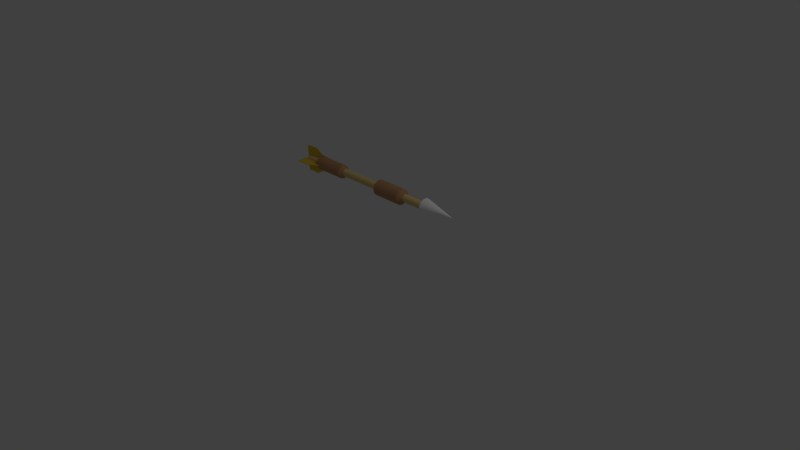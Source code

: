 # Source: dart.blend  (saved by Blender 2.76.0; exported with 4.5.12 LTS)
import bpy
from mathutils import Matrix  # noqa: F401  (used for matrix-valued properties, if any)

bpy.ops.wm.read_factory_settings(use_empty=True)
scene = bpy.context.scene
scene.name = 'Scene'

# ---- collections
col_collection_1 = bpy.data.collections.new('Collection 1'); scene.collection.children.link(col_collection_1)

# ---- materials (node trees are filled in below, after node groups)
mat_material_007 = bpy.data.materials.new('Material.007')
mat_material_007.alpha_threshold = 0.0
mat_material_007.use_transparent_shadow = False
mat_material_007.diffuse_color = (0.8, 0.557, 0.053, 1.0)
mat_material_007.roughness = 0.5
mat_material_006 = bpy.data.materials.new('Material.006')
mat_material_006.alpha_threshold = 0.0
mat_material_006.use_transparent_shadow = False
mat_material_006.diffuse_color = (0.8, 0.565, 0.053, 1.0)
mat_material_006.roughness = 0.5
mat_material_004 = bpy.data.materials.new('Material.004')
mat_material_004.alpha_threshold = 0.0
mat_material_004.use_transparent_shadow = False
mat_material_004.diffuse_color = (0.8, 0.5569, 0.05332, 1.0)
mat_material_004.roughness = 0.5
mat_material_005 = bpy.data.materials.new('Material.005')
mat_material_005.alpha_threshold = 0.0
mat_material_005.use_transparent_shadow = False
mat_material_005.diffuse_color = (0.8, 0.565, 0.053, 1.0)
mat_material_005.roughness = 0.5
mat_material_003 = bpy.data.materials.new('Material.003')
mat_material_003.alpha_threshold = 0.0
mat_material_003.use_transparent_shadow = False
mat_material_003.diffuse_color = (0.528, 0.286, 0.141, 1.0)
mat_material_003.roughness = 0.5
mat_material_002 = bpy.data.materials.new('Material.002')
mat_material_002.alpha_threshold = 0.0
mat_material_002.use_transparent_shadow = False
mat_material_002.diffuse_color = (0.5277, 0.2864, 0.1413, 1.0)
mat_material_002.roughness = 0.5
mat_material_008 = bpy.data.materials.new('Material.008')
mat_material_008.alpha_threshold = 0.0
mat_material_008.use_transparent_shadow = False
mat_material_008.diffuse_color = (1.0, 1.0, 1.0, 1.0)
mat_material_008.roughness = 0.5
mat_material_001 = bpy.data.materials.new('Material.001')
mat_material_001.alpha_threshold = 0.0
mat_material_001.use_transparent_shadow = False
mat_material_001.diffuse_color = (0.8, 0.6073, 0.2347, 1.0)
mat_material_001.roughness = 0.5

# ---- material node trees

# ---- world
world_world = bpy.data.worlds.new('World'); scene.world = world_world
world_world.color = (0.05088, 0.05088, 0.05088)
world_world.use_sun_shadow = False
world_world.sun_shadow_jitter_overblur = 0.0
world_world.cycles.sampling_method = 'MANUAL'
world_world.cycles.sample_map_resolution = 256

# ---- cameras
cam_camera = bpy.data.cameras.new('Camera')
cam_camera.clip_end = 100.0
cam_camera.lens = 35.0
cam_camera.sensor_width = 32.0
cam_camera.sensor_height = 18.0
cam_camera.ortho_scale = 7.314
cam_camera.dof.focus_distance = 0.0
cam_camera.dof.aperture_fstop = 128.0

# ---- lights
light_lamp = bpy.data.lights.new('Lamp', 'POINT')
light_lamp.transmission_factor = 0.0
light_lamp.cutoff_distance = 30.0
light_lamp.energy = 100.0
light_lamp.shadow_buffer_clip_start = 1.001
light_lamp.shadow_soft_size = 0.1
light_lamp.shadow_maximum_resolution = 0.006
light_lamp.use_absolute_resolution = True
light_lamp.cycles.use_multiple_importance_sampling = False

# ---- meshes
me_cube_005 = bpy.data.meshes.new('Cube.005')
me_cube_005.from_pydata([(-1.0, -1.0, -1.0), (-1.0, -1.0, 1.0), (-1.0, 1.0, -1.0), (-1.0, 1.0, 1.0), (1.0, -1.0, -1.0), (1.0, -1.0, 1.0), (1.0, 1.0, -1.0), (1.0, 1.0, 1.0), (1.862, 0.4099, 0.4099), (1.862, 0.4099, -0.4099), (1.862, -0.4099, 0.4099), (1.862, -0.4099, -0.4099), (2.642, 0.04622, 0.04622), (2.642, 0.04622, -0.04622), (2.642, -0.04622, 0.04622), (2.642, -0.04622, -0.04622), (-1.19, -0.5082, -0.5082), (-1.19, -0.5082, 0.5082), (-1.19, 0.5082, 0.5082), (-1.19, 0.5082, -0.5082)], [], [(1, 3, 18, 17), (3, 7, 6, 2), (5, 4, 11, 10), (5, 1, 0, 4), (0, 2, 6, 4), (5, 7, 3, 1), (9, 8, 12, 13), (4, 6, 9, 11), (7, 5, 10, 8), (6, 7, 8, 9), (12, 14, 15, 13), (11, 9, 13, 15), (8, 10, 14, 12), (10, 11, 15, 14), (17, 18, 19, 16), (3, 2, 19, 18), (0, 1, 17, 16), (2, 0, 16, 19)])
me_cube_005.materials.append(mat_material_007)
me_cube_005.use_remesh_preserve_volume = False
me_cube_005.use_remesh_preserve_attributes = False
me_cube_005.use_mirror_vertex_groups = False
me_cube_005.update()
me_cube_003 = bpy.data.meshes.new('Cube.003')
me_cube_003.from_pydata([(-1.0, -1.0, -1.0), (-1.0, -1.0, 1.0), (-1.0, 1.0, -1.0), (-1.0, 1.0, 1.0), (1.0, -1.0, -1.0), (1.0, -1.0, 1.0), (1.0, 1.0, -1.0), (1.0, 1.0, 1.0), (1.862, 0.4099, 0.4099), (1.862, 0.4099, -0.4099), (1.862, -0.4099, 0.4099), (1.862, -0.4099, -0.4099), (2.642, 0.04622, 0.04622), (2.642, 0.04622, -0.04622), (2.642, -0.04622, 0.04622), (2.642, -0.04622, -0.04622), (-1.19, -0.5082, -0.5082), (-1.19, -0.5082, 0.5082), (-1.19, 0.5082, 0.5082), (-1.19, 0.5082, -0.5082)], [], [(1, 3, 18, 17), (3, 7, 6, 2), (5, 4, 11, 10), (5, 1, 0, 4), (0, 2, 6, 4), (5, 7, 3, 1), (9, 8, 12, 13), (4, 6, 9, 11), (7, 5, 10, 8), (6, 7, 8, 9), (12, 14, 15, 13), (11, 9, 13, 15), (8, 10, 14, 12), (10, 11, 15, 14), (17, 18, 19, 16), (3, 2, 19, 18), (0, 1, 17, 16), (2, 0, 16, 19)])
me_cube_003.materials.append(mat_material_006)
me_cube_003.use_remesh_preserve_volume = False
me_cube_003.use_remesh_preserve_attributes = False
me_cube_003.use_mirror_vertex_groups = False
me_cube_003.update()
me_cube_002 = bpy.data.meshes.new('Cube.002')
me_cube_002.from_pydata([(-1.0, -1.0, -1.0), (-1.0, -1.0, 1.0), (-1.0, 1.0, -1.0), (-1.0, 1.0, 1.0), (1.0, -1.0, -1.0), (1.0, -1.0, 1.0), (1.0, 1.0, -1.0), (1.0, 1.0, 1.0), (1.862, 0.4099, 0.4099), (1.862, 0.4099, -0.4099), (1.862, -0.4099, 0.4099), (1.862, -0.4099, -0.4099), (2.642, 0.04622, 0.04622), (2.642, 0.04622, -0.04622), (2.642, -0.04622, 0.04622), (2.642, -0.04622, -0.04622), (-1.19, -0.5082, -0.5082), (-1.19, -0.5082, 0.5082), (-1.19, 0.5082, 0.5082), (-1.19, 0.5082, -0.5082)], [], [(1, 3, 18, 17), (3, 7, 6, 2), (5, 4, 11, 10), (5, 1, 0, 4), (0, 2, 6, 4), (5, 7, 3, 1), (9, 8, 12, 13), (4, 6, 9, 11), (7, 5, 10, 8), (6, 7, 8, 9), (12, 14, 15, 13), (11, 9, 13, 15), (8, 10, 14, 12), (10, 11, 15, 14), (17, 18, 19, 16), (3, 2, 19, 18), (0, 1, 17, 16), (2, 0, 16, 19)])
me_cube_002.materials.append(mat_material_004)
me_cube_002.use_remesh_preserve_volume = False
me_cube_002.use_remesh_preserve_attributes = False
me_cube_002.use_mirror_vertex_groups = False
me_cube_002.update()
me_cube_001 = bpy.data.meshes.new('Cube.001')
me_cube_001.from_pydata([(-1.0, -1.0, -1.0), (-1.0, -1.0, 1.0), (-1.0, 1.0, -1.0), (-1.0, 1.0, 1.0), (1.0, -1.0, -1.0), (1.0, -1.0, 1.0), (1.0, 1.0, -1.0), (1.0, 1.0, 1.0), (1.862, 0.4099, 0.4099), (1.862, 0.4099, -0.4099), (1.862, -0.4099, 0.4099), (1.862, -0.4099, -0.4099), (2.642, 0.04622, 0.04622), (2.642, 0.04622, -0.04622), (2.642, -0.04622, 0.04622), (2.642, -0.04622, -0.04622), (-1.19, -0.5082, -0.5082), (-1.19, -0.5082, 0.5082), (-1.19, 0.5082, 0.5082), (-1.19, 0.5082, -0.5082)], [], [(1, 3, 18, 17), (3, 7, 6, 2), (5, 4, 11, 10), (5, 1, 0, 4), (0, 2, 6, 4), (5, 7, 3, 1), (9, 8, 12, 13), (4, 6, 9, 11), (7, 5, 10, 8), (6, 7, 8, 9), (12, 14, 15, 13), (11, 9, 13, 15), (8, 10, 14, 12), (10, 11, 15, 14), (17, 18, 19, 16), (3, 2, 19, 18), (0, 1, 17, 16), (2, 0, 16, 19)])
me_cube_001.materials.append(mat_material_005)
me_cube_001.use_remesh_preserve_volume = False
me_cube_001.use_remesh_preserve_attributes = False
me_cube_001.use_mirror_vertex_groups = False
me_cube_001.update()
me_cylinder_002 = bpy.data.meshes.new('Cylinder.002')
me_cylinder_002.from_pydata([(0.0, 0.1, -1.0), (0.0, 0.1, 1.0), (0.01951, 0.09808, -1.0), (0.01951, 0.09808, 1.0), (0.03827, 0.09239, -1.0), (0.03827, 0.09239, 1.0), (0.05556, 0.08315, -1.0), (0.05556, 0.08315, 1.0), (0.07071, 0.07071, -1.0), (0.07071, 0.07071, 1.0), (0.08315, 0.05556, -1.0), (0.08315, 0.05556, 1.0), (0.09239, 0.03827, -1.0), (0.09239, 0.03827, 1.0), (0.09808, 0.01951, -1.0), (0.09808, 0.01951, 1.0), (0.1, 7.55e-09, -1.0), (0.1, 7.55e-09, 1.0), (0.09808, -0.01951, -1.0), (0.09808, -0.01951, 1.0), (0.09239, -0.03827, -1.0), (0.09239, -0.03827, 1.0), (0.08315, -0.05556, -1.0), (0.08315, -0.05556, 1.0), (0.07071, -0.07071, -1.0), (0.07071, -0.07071, 1.0), (0.05556, -0.08315, -1.0), (0.05556, -0.08315, 1.0), (0.03827, -0.09239, -1.0), (0.03827, -0.09239, 1.0), (0.01951, -0.09808, -1.0), (0.01951, -0.09808, 1.0), (-3.258e-08, -0.1, -1.0), (-3.258e-08, -0.1, 1.0), (-0.01951, -0.09808, -1.0), (-0.01951, -0.09808, 1.0), (-0.03827, -0.09239, -1.0), (-0.03827, -0.09239, 1.0), (-0.05556, -0.08315, -1.0), (-0.05556, -0.08315, 1.0), (-0.07071, -0.07071, -1.0), (-0.07071, -0.07071, 1.0), (-0.08315, -0.05556, -1.0), (-0.08315, -0.05556, 1.0), (-0.09239, -0.03827, -1.0), (-0.09239, -0.03827, 1.0), (-0.09808, -0.01951, -1.0), (-0.09808, -0.01951, 1.0), (-0.1, 9.656e-08, -1.0), (-0.1, 9.656e-08, 1.0), (-0.09808, 0.01951, -1.0), (-0.09808, 0.01951, 1.0), (-0.09239, 0.03827, -1.0), (-0.09239, 0.03827, 1.0), (-0.08315, 0.05556, -1.0), (-0.08315, 0.05556, 1.0), (-0.07071, 0.07071, -1.0), (-0.07071, 0.07071, 1.0), (-0.05556, 0.08315, -1.0), (-0.05556, 0.08315, 1.0), (-0.03827, 0.09239, -1.0), (-0.03827, 0.09239, 1.0), (-0.01951, 0.09808, -1.0), (-0.01951, 0.09808, 1.0), (0.009675, 0.04864, 1.222), (4.134e-09, 0.04959, 1.222), (0.01898, 0.04582, 1.222), (0.02755, 0.04123, 1.222), (0.03507, 0.03507, 1.222), (0.04123, 0.02755, 1.222), (0.04582, 0.01898, 1.222), (0.04864, 0.009675, 1.222), (0.04959, 1.83e-08, 1.222), (0.04864, -0.009675, 1.222), (0.04582, -0.01898, 1.222), (0.04123, -0.02755, 1.222), (0.03507, -0.03507, 1.222), (0.02755, -0.04123, 1.222), (0.01898, -0.04582, 1.222), (0.009675, -0.04864, 1.222), (-1.203e-08, -0.04959, 1.222), (-0.009675, -0.04864, 1.222), (-0.01898, -0.04582, 1.222), (-0.02755, -0.04123, 1.222), (-0.03507, -0.03507, 1.222), (-0.04123, -0.02755, 1.222), (-0.04582, -0.01898, 1.222), (-0.04864, -0.009675, 1.222), (-0.04959, 6.244e-08, 1.222), (-0.04864, 0.009675, 1.222), (-0.04582, 0.01898, 1.222), (-0.04123, 0.02755, 1.222), (-0.03507, 0.03507, 1.222), (-0.02755, 0.04123, 1.222), (-0.01898, 0.04582, 1.222), (-0.009675, 0.04864, 1.222), (6.622e-09, 0.04775, -1.204), (0.009316, 0.04683, -1.204), (0.01827, 0.04412, -1.204), (0.02653, 0.0397, -1.204), (0.03377, 0.03377, -1.204), (0.0397, 0.02653, -1.204), (0.04412, 0.01827, -1.204), (0.04683, 0.009316, -1.204), (0.04775, 1.869e-08, -1.204), (0.04683, -0.009316, -1.204), (0.04412, -0.01827, -1.204), (0.0397, -0.02653, -1.204), (0.03377, -0.03376, -1.204), (0.02653, -0.0397, -1.204), (0.01827, -0.04412, -1.204), (0.009316, -0.04683, -1.204), (-8.937e-09, -0.04775, -1.204), (-0.009316, -0.04683, -1.204), (-0.01827, -0.04412, -1.204), (-0.02653, -0.0397, -1.204), (-0.03377, -0.03376, -1.204), (-0.0397, -0.02653, -1.204), (-0.04412, -0.01827, -1.204), (-0.04683, -0.009316, -1.204), (-0.04775, 6.119e-08, -1.204), (-0.04683, 0.009316, -1.204), (-0.04412, 0.01827, -1.204), (-0.0397, 0.02653, -1.204), (-0.03376, 0.03377, -1.204), (-0.02653, 0.0397, -1.204), (-0.01827, 0.04412, -1.204), (-0.009316, 0.04683, -1.204)], [], [(0, 1, 3, 2), (2, 3, 5, 4), (4, 5, 7, 6), (6, 7, 9, 8), (8, 9, 11, 10), (10, 11, 13, 12), (12, 13, 15, 14), (14, 15, 17, 16), (16, 17, 19, 18), (18, 19, 21, 20), (20, 21, 23, 22), (22, 23, 25, 24), (24, 25, 27, 26), (26, 27, 29, 28), (28, 29, 31, 30), (30, 31, 33, 32), (32, 33, 35, 34), (34, 35, 37, 36), (36, 37, 39, 38), (38, 39, 41, 40), (40, 41, 43, 42), (42, 43, 45, 44), (44, 45, 47, 46), (46, 47, 49, 48), (48, 49, 51, 50), (50, 51, 53, 52), (52, 53, 55, 54), (54, 55, 57, 56), (56, 57, 59, 58), (58, 59, 61, 60), (17, 15, 71, 72), (62, 63, 1, 0), (60, 61, 63, 62), (6, 8, 100, 99), (64, 65, 95, 94, 93, 92, 91, 90, 89, 88, 87, 86, 85, 84, 83, 82, 81, 80, 79, 78, 77, 76, 75, 74, 73, 72, 71, 70, 69, 68, 67, 66), (35, 33, 80, 81), (53, 51, 89, 90), (9, 7, 67, 68), (27, 25, 76, 77), (45, 43, 85, 86), (63, 61, 94, 95), (19, 17, 72, 73), (37, 35, 81, 82), (55, 53, 90, 91), (11, 9, 68, 69), (29, 27, 77, 78), (3, 1, 65, 64), (47, 45, 86, 87), (1, 63, 95, 65), (21, 19, 73, 74), (39, 37, 82, 83), (57, 55, 91, 92), (13, 11, 69, 70), (31, 29, 78, 79), (49, 47, 87, 88), (5, 3, 64, 66), (23, 21, 74, 75), (41, 39, 83, 84), (59, 57, 92, 93), (15, 13, 70, 71), (33, 31, 79, 80), (51, 49, 88, 89), (7, 5, 66, 67), (25, 23, 75, 76), (43, 41, 84, 85), (61, 59, 93, 94), (96, 97, 98, 99, 100, 101, 102, 103, 104, 105, 106, 107, 108, 109, 110, 111, 112, 113, 114, 115, 116, 117, 118, 119, 120, 121, 122, 123, 124, 125, 126, 127), (24, 26, 109, 108), (42, 44, 118, 117), (60, 62, 127, 126), (16, 18, 105, 104), (34, 36, 114, 113), (52, 54, 123, 122), (8, 10, 101, 100), (26, 28, 110, 109), (44, 46, 119, 118), (0, 2, 97, 96), (62, 0, 96, 127), (18, 20, 106, 105), (36, 38, 115, 114), (54, 56, 124, 123), (10, 12, 102, 101), (28, 30, 111, 110), (46, 48, 120, 119), (2, 4, 98, 97), (20, 22, 107, 106), (38, 40, 116, 115), (56, 58, 125, 124), (12, 14, 103, 102), (30, 32, 112, 111), (48, 50, 121, 120), (4, 6, 99, 98), (22, 24, 108, 107), (40, 42, 117, 116), (58, 60, 126, 125), (14, 16, 104, 103), (32, 34, 113, 112), (50, 52, 122, 121)])
me_cylinder_002.materials.append(mat_material_003)
me_cylinder_002.use_remesh_preserve_volume = False
me_cylinder_002.use_remesh_preserve_attributes = False
me_cylinder_002.use_mirror_vertex_groups = False
me_cylinder_002.update()
me_cylinder_001 = bpy.data.meshes.new('Cylinder.001')
me_cylinder_001.from_pydata([(0.0, 0.1, -1.0), (0.0, 0.1, 1.0), (0.01951, 0.09808, -1.0), (0.01951, 0.09808, 1.0), (0.03827, 0.09239, -1.0), (0.03827, 0.09239, 1.0), (0.05556, 0.08315, -1.0), (0.05556, 0.08315, 1.0), (0.07071, 0.07071, -1.0), (0.07071, 0.07071, 1.0), (0.08315, 0.05556, -1.0), (0.08315, 0.05556, 1.0), (0.09239, 0.03827, -1.0), (0.09239, 0.03827, 1.0), (0.09808, 0.01951, -1.0), (0.09808, 0.01951, 1.0), (0.1, 7.55e-09, -1.0), (0.1, 7.55e-09, 1.0), (0.09808, -0.01951, -1.0), (0.09808, -0.01951, 1.0), (0.09239, -0.03827, -1.0), (0.09239, -0.03827, 1.0), (0.08315, -0.05556, -1.0), (0.08315, -0.05556, 1.0), (0.07071, -0.07071, -1.0), (0.07071, -0.07071, 1.0), (0.05556, -0.08315, -1.0), (0.05556, -0.08315, 1.0), (0.03827, -0.09239, -1.0), (0.03827, -0.09239, 1.0), (0.01951, -0.09808, -1.0), (0.01951, -0.09808, 1.0), (-3.258e-08, -0.1, -1.0), (-3.258e-08, -0.1, 1.0), (-0.01951, -0.09808, -1.0), (-0.01951, -0.09808, 1.0), (-0.03827, -0.09239, -1.0), (-0.03827, -0.09239, 1.0), (-0.05556, -0.08315, -1.0), (-0.05556, -0.08315, 1.0), (-0.07071, -0.07071, -1.0), (-0.07071, -0.07071, 1.0), (-0.08315, -0.05556, -1.0), (-0.08315, -0.05556, 1.0), (-0.09239, -0.03827, -1.0), (-0.09239, -0.03827, 1.0), (-0.09808, -0.01951, -1.0), (-0.09808, -0.01951, 1.0), (-0.1, 9.656e-08, -1.0), (-0.1, 9.656e-08, 1.0), (-0.09808, 0.01951, -1.0), (-0.09808, 0.01951, 1.0), (-0.09239, 0.03827, -1.0), (-0.09239, 0.03827, 1.0), (-0.08315, 0.05556, -1.0), (-0.08315, 0.05556, 1.0), (-0.07071, 0.07071, -1.0), (-0.07071, 0.07071, 1.0), (-0.05556, 0.08315, -1.0), (-0.05556, 0.08315, 1.0), (-0.03827, 0.09239, -1.0), (-0.03827, 0.09239, 1.0), (-0.01951, 0.09808, -1.0), (-0.01951, 0.09808, 1.0), (0.009367, 0.04709, 1.266), (4.125e-09, 0.04801, 1.266), (0.01837, 0.04436, 1.266), (0.02668, 0.03992, 1.266), (0.03395, 0.03395, 1.266), (0.03992, 0.02668, 1.266), (0.04436, 0.01837, 1.266), (0.04709, 0.009367, 1.266), (0.04801, 1.863e-08, 1.266), (0.04709, -0.009367, 1.266), (0.04436, -0.01837, 1.266), (0.03992, -0.02668, 1.266), (0.03395, -0.03395, 1.266), (0.02668, -0.03992, 1.266), (0.01837, -0.04436, 1.266), (0.009367, -0.04709, 1.266), (-1.152e-08, -0.04801, 1.266), (-0.009367, -0.04709, 1.266), (-0.01837, -0.04436, 1.266), (-0.02668, -0.03992, 1.266), (-0.03395, -0.03395, 1.266), (-0.03992, -0.02668, 1.266), (-0.04436, -0.01837, 1.266), (-0.04709, -0.009367, 1.266), (-0.04801, 6.137e-08, 1.266), (-0.04709, 0.009367, 1.266), (-0.04436, 0.01837, 1.266), (-0.03992, 0.02668, 1.266), (-0.03395, 0.03395, 1.266), (-0.02668, 0.03992, 1.266), (-0.01837, 0.04436, 1.266), (-0.009367, 0.04709, 1.266), (6.773e-09, 0.04869, -1.254), (0.0095, 0.04776, -1.254), (0.01863, 0.04499, -1.254), (0.02705, 0.04049, -1.254), (0.03443, 0.03443, -1.254), (0.04049, 0.02705, -1.254), (0.04499, 0.01863, -1.254), (0.04776, 0.0095, -1.254), (0.04869, 1.849e-08, -1.254), (0.04776, -0.0095, -1.254), (0.04499, -0.01863, -1.254), (0.04049, -0.02705, -1.254), (0.03443, -0.03443, -1.254), (0.02705, -0.04049, -1.254), (0.01863, -0.04499, -1.254), (0.0095, -0.04776, -1.254), (-9.094e-09, -0.04869, -1.254), (-0.0095, -0.04776, -1.254), (-0.01863, -0.04499, -1.254), (-0.02705, -0.04049, -1.254), (-0.03443, -0.03443, -1.254), (-0.04049, -0.02705, -1.254), (-0.04499, -0.01863, -1.254), (-0.04776, -0.0095, -1.254), (-0.04869, 6.183e-08, -1.254), (-0.04776, 0.0095, -1.254), (-0.04499, 0.01863, -1.254), (-0.04049, 0.02705, -1.254), (-0.03443, 0.03443, -1.254), (-0.02705, 0.04049, -1.254), (-0.01863, 0.04499, -1.254), (-0.0095, 0.04776, -1.254)], [], [(0, 1, 3, 2), (2, 3, 5, 4), (4, 5, 7, 6), (6, 7, 9, 8), (8, 9, 11, 10), (10, 11, 13, 12), (12, 13, 15, 14), (14, 15, 17, 16), (16, 17, 19, 18), (18, 19, 21, 20), (20, 21, 23, 22), (22, 23, 25, 24), (24, 25, 27, 26), (26, 27, 29, 28), (28, 29, 31, 30), (30, 31, 33, 32), (32, 33, 35, 34), (34, 35, 37, 36), (36, 37, 39, 38), (38, 39, 41, 40), (40, 41, 43, 42), (42, 43, 45, 44), (44, 45, 47, 46), (46, 47, 49, 48), (48, 49, 51, 50), (50, 51, 53, 52), (52, 53, 55, 54), (54, 55, 57, 56), (56, 57, 59, 58), (58, 59, 61, 60), (17, 15, 71, 72), (62, 63, 1, 0), (60, 61, 63, 62), (6, 8, 100, 99), (64, 65, 95, 94, 93, 92, 91, 90, 89, 88, 87, 86, 85, 84, 83, 82, 81, 80, 79, 78, 77, 76, 75, 74, 73, 72, 71, 70, 69, 68, 67, 66), (35, 33, 80, 81), (53, 51, 89, 90), (9, 7, 67, 68), (27, 25, 76, 77), (45, 43, 85, 86), (63, 61, 94, 95), (19, 17, 72, 73), (37, 35, 81, 82), (55, 53, 90, 91), (11, 9, 68, 69), (29, 27, 77, 78), (3, 1, 65, 64), (47, 45, 86, 87), (1, 63, 95, 65), (21, 19, 73, 74), (39, 37, 82, 83), (57, 55, 91, 92), (13, 11, 69, 70), (31, 29, 78, 79), (49, 47, 87, 88), (5, 3, 64, 66), (23, 21, 74, 75), (41, 39, 83, 84), (59, 57, 92, 93), (15, 13, 70, 71), (33, 31, 79, 80), (51, 49, 88, 89), (7, 5, 66, 67), (25, 23, 75, 76), (43, 41, 84, 85), (61, 59, 93, 94), (96, 97, 98, 99, 100, 101, 102, 103, 104, 105, 106, 107, 108, 109, 110, 111, 112, 113, 114, 115, 116, 117, 118, 119, 120, 121, 122, 123, 124, 125, 126, 127), (24, 26, 109, 108), (42, 44, 118, 117), (60, 62, 127, 126), (16, 18, 105, 104), (34, 36, 114, 113), (52, 54, 123, 122), (8, 10, 101, 100), (26, 28, 110, 109), (44, 46, 119, 118), (0, 2, 97, 96), (62, 0, 96, 127), (18, 20, 106, 105), (36, 38, 115, 114), (54, 56, 124, 123), (10, 12, 102, 101), (28, 30, 111, 110), (46, 48, 120, 119), (2, 4, 98, 97), (20, 22, 107, 106), (38, 40, 116, 115), (56, 58, 125, 124), (12, 14, 103, 102), (30, 32, 112, 111), (48, 50, 121, 120), (4, 6, 99, 98), (22, 24, 108, 107), (40, 42, 117, 116), (58, 60, 126, 125), (14, 16, 104, 103), (32, 34, 113, 112), (50, 52, 122, 121)])
me_cylinder_001.materials.append(mat_material_002)
me_cylinder_001.use_remesh_preserve_volume = False
me_cylinder_001.use_remesh_preserve_attributes = False
me_cylinder_001.use_mirror_vertex_groups = False
me_cylinder_001.update()
me_cone = bpy.data.meshes.new('Cone')
me_cone.from_pydata([(0.0, 1.0, -1.0), (0.1951, 0.9808, -1.0), (0.3827, 0.9239, -1.0), (0.5556, 0.8315, -1.0), (0.7071, 0.7071, -1.0), (0.8315, 0.5556, -1.0), (0.9239, 0.3827, -1.0), (0.9808, 0.1951, -1.0), (1.0, 7.55e-08, -1.0), (0.0, 0.0, 1.0), (0.9808, -0.1951, -1.0), (0.9239, -0.3827, -1.0), (0.8315, -0.5556, -1.0), (0.7071, -0.7071, -1.0), (0.5556, -0.8315, -1.0), (0.3827, -0.9239, -1.0), (0.1951, -0.9808, -1.0), (-3.258e-07, -1.0, -1.0), (-0.1951, -0.9808, -1.0), (-0.3827, -0.9239, -1.0), (-0.5556, -0.8315, -1.0), (-0.7071, -0.7071, -1.0), (-0.8315, -0.5556, -1.0), (-0.9239, -0.3827, -1.0), (-0.9808, -0.1951, -1.0), (-1.0, 9.656e-07, -1.0), (-0.9808, 0.1951, -1.0), (-0.9239, 0.3827, -1.0), (-0.8315, 0.5556, -1.0), (-0.7071, 0.7071, -1.0), (-0.5556, 0.8315, -1.0), (-0.3827, 0.9239, -1.0), (-0.1951, 0.9808, -1.0)], [], [(31, 9, 32), (0, 9, 1), (30, 9, 31), (29, 9, 30), (28, 9, 29), (27, 9, 28), (26, 9, 27), (25, 9, 26), (24, 9, 25), (23, 9, 24), (22, 9, 23), (21, 9, 22), (20, 9, 21), (19, 9, 20), (18, 9, 19), (17, 9, 18), (16, 9, 17), (15, 9, 16), (14, 9, 15), (13, 9, 14), (12, 9, 13), (11, 9, 12), (10, 9, 11), (8, 9, 10), (7, 9, 8), (6, 9, 7), (5, 9, 6), (4, 9, 5), (3, 9, 4), (2, 9, 3), (32, 9, 0), (1, 9, 2), (0, 1, 2, 3, 4, 5, 6, 7, 8, 10, 11, 12, 13, 14, 15, 16, 17, 18, 19, 20, 21, 22, 23, 24, 25, 26, 27, 28, 29, 30, 31, 32)])
me_cone.materials.append(mat_material_008)
me_cone.use_remesh_preserve_volume = False
me_cone.use_remesh_preserve_attributes = False
me_cone.use_mirror_vertex_groups = False
me_cone.update()
me_cylinder = bpy.data.meshes.new('Cylinder')
me_cylinder.from_pydata([(0.0, 0.1, -1.0), (0.0, 0.1, 1.0), (0.01951, 0.09808, -1.0), (0.01951, 0.09808, 1.0), (0.03827, 0.09239, -1.0), (0.03827, 0.09239, 1.0), (0.05556, 0.08315, -1.0), (0.05556, 0.08315, 1.0), (0.07071, 0.07071, -1.0), (0.07071, 0.07071, 1.0), (0.08315, 0.05556, -1.0), (0.08315, 0.05556, 1.0), (0.09239, 0.03827, -1.0), (0.09239, 0.03827, 1.0), (0.09808, 0.01951, -1.0), (0.09808, 0.01951, 1.0), (0.1, 7.55e-09, -1.0), (0.1, 7.55e-09, 1.0), (0.09808, -0.01951, -1.0), (0.09808, -0.01951, 1.0), (0.09239, -0.03827, -1.0), (0.09239, -0.03827, 1.0), (0.08315, -0.05556, -1.0), (0.08315, -0.05556, 1.0), (0.07071, -0.07071, -1.0), (0.07071, -0.07071, 1.0), (0.05556, -0.08315, -1.0), (0.05556, -0.08315, 1.0), (0.03827, -0.09239, -1.0), (0.03827, -0.09239, 1.0), (0.01951, -0.09808, -1.0), (0.01951, -0.09808, 1.0), (-3.258e-08, -0.1, -1.0), (-3.258e-08, -0.1, 1.0), (-0.01951, -0.09808, -1.0), (-0.01951, -0.09808, 1.0), (-0.03827, -0.09239, -1.0), (-0.03827, -0.09239, 1.0), (-0.05556, -0.08315, -1.0), (-0.05556, -0.08315, 1.0), (-0.07071, -0.07071, -1.0), (-0.07071, -0.07071, 1.0), (-0.08315, -0.05556, -1.0), (-0.08315, -0.05556, 1.0), (-0.09239, -0.03827, -1.0), (-0.09239, -0.03827, 1.0), (-0.09808, -0.01951, -1.0), (-0.09808, -0.01951, 1.0), (-0.1, 9.656e-08, -1.0), (-0.1, 9.656e-08, 1.0), (-0.09808, 0.01951, -1.0), (-0.09808, 0.01951, 1.0), (-0.09239, 0.03827, -1.0), (-0.09239, 0.03827, 1.0), (-0.08315, 0.05556, -1.0), (-0.08315, 0.05556, 1.0), (-0.07071, 0.07071, -1.0), (-0.07071, 0.07071, 1.0), (-0.05556, 0.08315, -1.0), (-0.05556, 0.08315, 1.0), (-0.03827, 0.09239, -1.0), (-0.03827, 0.09239, 1.0), (-0.01951, 0.09808, -1.0), (-0.01951, 0.09808, 1.0), (-5.954e-10, 0.02695, -1.03), (0.005259, 0.02644, -1.03), (0.01032, 0.0249, -1.03), (0.01498, 0.02241, -1.03), (0.01906, 0.01906, -1.03), (0.02241, 0.01498, -1.03), (0.0249, 0.01032, -1.03), (0.02644, 0.005259, -1.03), (0.02695, 2.312e-08, -1.03), (0.02644, -0.005259, -1.03), (0.0249, -0.01032, -1.03), (0.02241, -0.01498, -1.03), (0.01906, -0.01906, -1.03), (0.01498, -0.02241, -1.03), (0.01032, -0.0249, -1.03), (0.005259, -0.02644, -1.03), (-9.378e-09, -0.02695, -1.03), (-0.005259, -0.02644, -1.03), (-0.01032, -0.0249, -1.03), (-0.01498, -0.02241, -1.03), (-0.01906, -0.01906, -1.03), (-0.02241, -0.01498, -1.03), (-0.0249, -0.01032, -1.03), (-0.02644, -0.005259, -1.03), (-0.02695, 4.712e-08, -1.03), (-0.02644, 0.005259, -1.03), (-0.0249, 0.01032, -1.03), (-0.02241, 0.01498, -1.03), (-0.01906, 0.01906, -1.03), (-0.01498, 0.02241, -1.03), (-0.01032, 0.0249, -1.03), (-0.005259, 0.02644, -1.03)], [], [(0, 1, 3, 2), (2, 3, 5, 4), (4, 5, 7, 6), (6, 7, 9, 8), (8, 9, 11, 10), (10, 11, 13, 12), (12, 13, 15, 14), (14, 15, 17, 16), (16, 17, 19, 18), (18, 19, 21, 20), (20, 21, 23, 22), (22, 23, 25, 24), (24, 25, 27, 26), (26, 27, 29, 28), (28, 29, 31, 30), (30, 31, 33, 32), (32, 33, 35, 34), (34, 35, 37, 36), (36, 37, 39, 38), (38, 39, 41, 40), (40, 41, 43, 42), (42, 43, 45, 44), (44, 45, 47, 46), (46, 47, 49, 48), (48, 49, 51, 50), (50, 51, 53, 52), (52, 53, 55, 54), (54, 55, 57, 56), (56, 57, 59, 58), (58, 59, 61, 60), (3, 1, 63, 61, 59, 57, 55, 53, 51, 49, 47, 45, 43, 41, 39, 37, 35, 33, 31, 29, 27, 25, 23, 21, 19, 17, 15, 13, 11, 9, 7, 5), (62, 63, 1, 0), (60, 61, 63, 62), (14, 16, 72, 71), (64, 65, 66, 67, 68, 69, 70, 71, 72, 73, 74, 75, 76, 77, 78, 79, 80, 81, 82, 83, 84, 85, 86, 87, 88, 89, 90, 91, 92, 93, 94, 95), (32, 34, 81, 80), (50, 52, 90, 89), (6, 8, 68, 67), (24, 26, 77, 76), (42, 44, 86, 85), (60, 62, 95, 94), (16, 18, 73, 72), (34, 36, 82, 81), (52, 54, 91, 90), (8, 10, 69, 68), (26, 28, 78, 77), (44, 46, 87, 86), (0, 2, 65, 64), (62, 0, 64, 95), (18, 20, 74, 73), (36, 38, 83, 82), (54, 56, 92, 91), (10, 12, 70, 69), (28, 30, 79, 78), (46, 48, 88, 87), (2, 4, 66, 65), (20, 22, 75, 74), (38, 40, 84, 83), (56, 58, 93, 92), (12, 14, 71, 70), (30, 32, 80, 79), (48, 50, 89, 88), (4, 6, 67, 66), (22, 24, 76, 75), (40, 42, 85, 84), (58, 60, 94, 93)])
me_cylinder.materials.append(mat_material_001)
me_cylinder.use_remesh_preserve_volume = False
me_cylinder.use_remesh_preserve_attributes = False
me_cylinder.use_mirror_vertex_groups = False
me_cylinder.update()

# ---- objects
ob_cube_003 = bpy.data.objects.new('Cube.003', me_cube_005)
ob_cube_002 = bpy.data.objects.new('Cube.002', me_cube_003)
ob_cube_001 = bpy.data.objects.new('Cube.001', me_cube_002)
ob_cube = bpy.data.objects.new('Cube', me_cube_001)
ob_cylinder_002 = bpy.data.objects.new('Cylinder.002', me_cylinder_002)
ob_cylinder_001 = bpy.data.objects.new('Cylinder.001', me_cylinder_001)
ob_cone = bpy.data.objects.new('Cone', me_cone)
ob_cylinder = bpy.data.objects.new('Cylinder', me_cylinder)
ob_lamp = bpy.data.objects.new('Lamp', light_lamp)
ob_camera = bpy.data.objects.new('Camera', cam_camera)

# ---- transforms, parenting, visibility, modifiers, constraints
ob_cube_003.location = (-1.123, -0.02183, 0.903)
ob_cube_003.scale = (0.09, 0.003, 0.08)
ob_cube_003.lineart.crease_threshold = 0.0
ob_cube_002.location = (-1.123, 0.07236, 0.9979)
ob_cube_002.rotation_euler = (1.571, 0.0, 0.0)
ob_cube_002.scale = (0.09, 0.003, 0.08)
ob_cube_002.lineart.crease_threshold = 0.0
ob_cube_001.location = (-1.123, -0.1205, 0.9979)
ob_cube_001.rotation_euler = (1.571, 0.0, 0.0)
ob_cube_001.scale = (0.09, 0.003, 0.08)
ob_cube_001.lineart.crease_threshold = 0.0
ob_cube.location = (-1.123, -0.02183, 1.095)
ob_cube.scale = (0.09, 0.003, 0.08)
ob_cube.lineart.crease_threshold = 0.0
ob_cylinder_002.location = (-0.7316, -0.02386, 0.9987)
ob_cylinder_002.rotation_euler = (0.0, 1.571, 0.0)
ob_cylinder_002.scale = (0.88, 0.88, 0.22)
ob_cylinder_002.lineart.crease_threshold = 0.0
ob_cylinder_001.location = (0.3692, -0.02386, 0.9987)
ob_cylinder_001.rotation_euler = (0.0, 1.571, 0.0)
ob_cylinder_001.scale = (1.0, 1.0, 0.2)
ob_cylinder_001.lineart.crease_threshold = 0.0
ob_cone.location = (1.17, -0.01636, 1.002)
ob_cone.rotation_euler = (0.0, 1.571, 0.0)
ob_cone.scale = (0.1, 0.1, 0.22)
ob_cone.lineart.crease_threshold = 0.0
ob_cylinder.location = (-0.0288, -0.02149, 1.0)
ob_cylinder.rotation_euler = (0.0, 1.571, 0.0)
ob_cylinder.scale = (0.5, 0.5, 1.16)
ob_cylinder.lineart.crease_threshold = 0.0
ob_lamp.location = (4.076, 1.005, 5.904)
ob_lamp.rotation_euler = (0.6503, 0.05522, 1.866)
ob_lamp.lock_rotations_4d = False
ob_lamp.empty_display_type = 'ARROWS'
ob_lamp.color = (0.0, 0.0, 0.0, 0.0)
ob_lamp.lineart.crease_threshold = 0.0
ob_camera.location = (7.481, -6.508, 5.344)
ob_camera.rotation_euler = (1.109, 0.01082, 0.8149)
ob_camera.lock_rotations_4d = False
ob_camera.empty_display_type = 'ARROWS'
ob_camera.color = (0.0, 0.0, 0.0, 0.0)
ob_camera.display_type = 'WIRE'
ob_camera.lineart.crease_threshold = 0.0

# ---- collection membership
col_collection_1.objects.link(ob_cube_003)
col_collection_1.objects.link(ob_cube_002)
col_collection_1.objects.link(ob_cube_001)
col_collection_1.objects.link(ob_cube)
col_collection_1.objects.link(ob_cylinder_002)
col_collection_1.objects.link(ob_cylinder_001)
col_collection_1.objects.link(ob_cone)
col_collection_1.objects.link(ob_cylinder)
col_collection_1.objects.link(ob_lamp)
col_collection_1.objects.link(ob_camera)

# ---- scene / render settings (as saved in the file)
scene.camera = ob_camera
scene.frame_start = 1; scene.frame_end = 250; scene.frame_set(1)
scene.render.engine = 'BLENDER_EEVEE_NEXT'
scene.render.resolution_percentage = 50
scene.render.dither_intensity = 0.0
scene.cycles.use_denoising = False
scene.cycles.samples = 10
scene.cycles.sampling_pattern = 'TABULATED_SOBOL'
scene.cycles.light_sampling_threshold = 0.0
scene.cycles.use_adaptive_sampling = False
scene.cycles.use_light_tree = False
scene.cycles.blur_glossy = 0.0
scene.cycles.pixel_filter_type = 'GAUSSIAN'
scene.cycles.sample_clamp_indirect = 0.0
scene.view_settings.view_transform = 'Standard'
bpy.context.view_layer.update()
